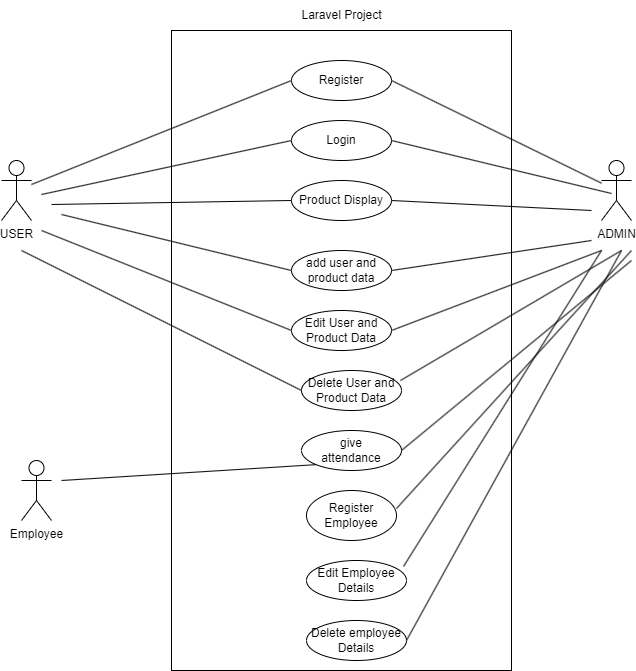

The diagram above was exported from draw.io. Its source (the exported page's mxGraphModel, read from the mxfile embedded in the PNG):
<mxGraphModel dx="880" dy="419" grid="1" gridSize="10" guides="1" tooltips="1" connect="1" arrows="1" fold="1" page="1" pageScale="1" pageWidth="827" pageHeight="1169" math="0" shadow="0">
  <root>
    <mxCell id="0" />
    <mxCell id="1" parent="0" />
    <mxCell id="Pd1AY0zSiFW7SFGbBwG5-1" value="USER" style="shape=umlActor;verticalLabelPosition=bottom;verticalAlign=top;html=1;" vertex="1" parent="1">
      <mxGeometry x="90" y="160" width="30" height="60" as="geometry" />
    </mxCell>
    <mxCell id="Pd1AY0zSiFW7SFGbBwG5-2" value="ADMIN" style="shape=umlActor;verticalLabelPosition=bottom;verticalAlign=top;html=1;" vertex="1" parent="1">
      <mxGeometry x="690" y="160" width="30" height="60" as="geometry" />
    </mxCell>
    <mxCell id="Pd1AY0zSiFW7SFGbBwG5-3" value="" style="html=1;whiteSpace=wrap;" vertex="1" parent="1">
      <mxGeometry x="260" y="30" width="340" height="640" as="geometry" />
    </mxCell>
    <mxCell id="Pd1AY0zSiFW7SFGbBwG5-4" value="Register" style="ellipse;whiteSpace=wrap;html=1;align=center;" vertex="1" parent="1">
      <mxGeometry x="380" y="60" width="100" height="40" as="geometry" />
    </mxCell>
    <mxCell id="Pd1AY0zSiFW7SFGbBwG5-5" value="Product Display" style="ellipse;whiteSpace=wrap;html=1;align=center;" vertex="1" parent="1">
      <mxGeometry x="380" y="180" width="100" height="40" as="geometry" />
    </mxCell>
    <mxCell id="Pd1AY0zSiFW7SFGbBwG5-6" value="Login" style="ellipse;whiteSpace=wrap;html=1;align=center;" vertex="1" parent="1">
      <mxGeometry x="380" y="120" width="100" height="40" as="geometry" />
    </mxCell>
    <mxCell id="Pd1AY0zSiFW7SFGbBwG5-9" value="add user and product data" style="ellipse;whiteSpace=wrap;html=1;align=center;" vertex="1" parent="1">
      <mxGeometry x="380" y="250" width="100" height="40" as="geometry" />
    </mxCell>
    <mxCell id="Pd1AY0zSiFW7SFGbBwG5-10" value="Edit User and Product Data" style="ellipse;whiteSpace=wrap;html=1;align=center;" vertex="1" parent="1">
      <mxGeometry x="380" y="310" width="100" height="40" as="geometry" />
    </mxCell>
    <mxCell id="Pd1AY0zSiFW7SFGbBwG5-11" value="Delete User and Product Data" style="ellipse;whiteSpace=wrap;html=1;align=center;" vertex="1" parent="1">
      <mxGeometry x="390" y="370" width="100" height="40" as="geometry" />
    </mxCell>
    <mxCell id="Pd1AY0zSiFW7SFGbBwG5-12" value="" style="endArrow=none;html=1;rounded=0;entryX=0;entryY=0.5;entryDx=0;entryDy=0;" edge="1" parent="1" source="Pd1AY0zSiFW7SFGbBwG5-1" target="Pd1AY0zSiFW7SFGbBwG5-4">
      <mxGeometry relative="1" as="geometry">
        <mxPoint x="330" y="250" as="sourcePoint" />
        <mxPoint x="490" y="250" as="targetPoint" />
      </mxGeometry>
    </mxCell>
    <mxCell id="Pd1AY0zSiFW7SFGbBwG5-13" value="" style="resizable=0;html=1;whiteSpace=wrap;align=right;verticalAlign=bottom;" connectable="0" vertex="1" parent="Pd1AY0zSiFW7SFGbBwG5-12">
      <mxGeometry x="1" relative="1" as="geometry" />
    </mxCell>
    <mxCell id="Pd1AY0zSiFW7SFGbBwG5-14" value="" style="endArrow=none;html=1;rounded=0;entryX=0;entryY=0.5;entryDx=0;entryDy=0;" edge="1" parent="1" target="Pd1AY0zSiFW7SFGbBwG5-6">
      <mxGeometry relative="1" as="geometry">
        <mxPoint x="130" y="194" as="sourcePoint" />
        <mxPoint x="390" y="90" as="targetPoint" />
      </mxGeometry>
    </mxCell>
    <mxCell id="Pd1AY0zSiFW7SFGbBwG5-15" value="" style="resizable=0;html=1;whiteSpace=wrap;align=right;verticalAlign=bottom;" connectable="0" vertex="1" parent="Pd1AY0zSiFW7SFGbBwG5-14">
      <mxGeometry x="1" relative="1" as="geometry" />
    </mxCell>
    <mxCell id="Pd1AY0zSiFW7SFGbBwG5-16" value="" style="endArrow=none;html=1;rounded=0;entryX=0;entryY=0.5;entryDx=0;entryDy=0;" edge="1" parent="1" target="Pd1AY0zSiFW7SFGbBwG5-5">
      <mxGeometry relative="1" as="geometry">
        <mxPoint x="140" y="204" as="sourcePoint" />
        <mxPoint x="390" y="150" as="targetPoint" />
      </mxGeometry>
    </mxCell>
    <mxCell id="Pd1AY0zSiFW7SFGbBwG5-17" value="" style="resizable=0;html=1;whiteSpace=wrap;align=right;verticalAlign=bottom;" connectable="0" vertex="1" parent="Pd1AY0zSiFW7SFGbBwG5-16">
      <mxGeometry x="1" relative="1" as="geometry" />
    </mxCell>
    <mxCell id="Pd1AY0zSiFW7SFGbBwG5-22" value="" style="endArrow=none;html=1;rounded=0;exitX=1;exitY=0.5;exitDx=0;exitDy=0;" edge="1" parent="1" source="Pd1AY0zSiFW7SFGbBwG5-4" target="Pd1AY0zSiFW7SFGbBwG5-2">
      <mxGeometry relative="1" as="geometry">
        <mxPoint x="170" y="234" as="sourcePoint" />
        <mxPoint x="420" y="180" as="targetPoint" />
      </mxGeometry>
    </mxCell>
    <mxCell id="Pd1AY0zSiFW7SFGbBwG5-23" value="" style="resizable=0;html=1;whiteSpace=wrap;align=right;verticalAlign=bottom;" connectable="0" vertex="1" parent="Pd1AY0zSiFW7SFGbBwG5-22">
      <mxGeometry x="1" relative="1" as="geometry" />
    </mxCell>
    <mxCell id="Pd1AY0zSiFW7SFGbBwG5-24" value="" style="endArrow=none;html=1;rounded=0;exitX=1;exitY=0.5;exitDx=0;exitDy=0;" edge="1" parent="1" source="Pd1AY0zSiFW7SFGbBwG5-6">
      <mxGeometry relative="1" as="geometry">
        <mxPoint x="490" y="90" as="sourcePoint" />
        <mxPoint x="700" y="193" as="targetPoint" />
      </mxGeometry>
    </mxCell>
    <mxCell id="Pd1AY0zSiFW7SFGbBwG5-25" value="" style="resizable=0;html=1;whiteSpace=wrap;align=right;verticalAlign=bottom;" connectable="0" vertex="1" parent="Pd1AY0zSiFW7SFGbBwG5-24">
      <mxGeometry x="1" relative="1" as="geometry" />
    </mxCell>
    <mxCell id="Pd1AY0zSiFW7SFGbBwG5-26" value="" style="endArrow=none;html=1;rounded=0;exitX=1;exitY=0.5;exitDx=0;exitDy=0;" edge="1" parent="1" source="Pd1AY0zSiFW7SFGbBwG5-5">
      <mxGeometry relative="1" as="geometry">
        <mxPoint x="490" y="150" as="sourcePoint" />
        <mxPoint x="680" y="210" as="targetPoint" />
      </mxGeometry>
    </mxCell>
    <mxCell id="Pd1AY0zSiFW7SFGbBwG5-27" value="" style="resizable=0;html=1;whiteSpace=wrap;align=right;verticalAlign=bottom;" connectable="0" vertex="1" parent="Pd1AY0zSiFW7SFGbBwG5-26">
      <mxGeometry x="1" relative="1" as="geometry" />
    </mxCell>
    <mxCell id="Pd1AY0zSiFW7SFGbBwG5-32" value="" style="endArrow=none;html=1;rounded=0;exitX=1;exitY=0.5;exitDx=0;exitDy=0;" edge="1" parent="1" source="Pd1AY0zSiFW7SFGbBwG5-9">
      <mxGeometry relative="1" as="geometry">
        <mxPoint x="520" y="180" as="sourcePoint" />
        <mxPoint x="680" y="240" as="targetPoint" />
      </mxGeometry>
    </mxCell>
    <mxCell id="Pd1AY0zSiFW7SFGbBwG5-33" value="" style="resizable=0;html=1;whiteSpace=wrap;align=right;verticalAlign=bottom;" connectable="0" vertex="1" parent="Pd1AY0zSiFW7SFGbBwG5-32">
      <mxGeometry x="1" relative="1" as="geometry" />
    </mxCell>
    <mxCell id="Pd1AY0zSiFW7SFGbBwG5-34" value="" style="endArrow=none;html=1;rounded=0;exitX=1;exitY=0.5;exitDx=0;exitDy=0;" edge="1" parent="1" source="Pd1AY0zSiFW7SFGbBwG5-10">
      <mxGeometry relative="1" as="geometry">
        <mxPoint x="530" y="190" as="sourcePoint" />
        <mxPoint x="690" y="250" as="targetPoint" />
      </mxGeometry>
    </mxCell>
    <mxCell id="Pd1AY0zSiFW7SFGbBwG5-35" value="" style="resizable=0;html=1;whiteSpace=wrap;align=right;verticalAlign=bottom;" connectable="0" vertex="1" parent="Pd1AY0zSiFW7SFGbBwG5-34">
      <mxGeometry x="1" relative="1" as="geometry" />
    </mxCell>
    <mxCell id="Pd1AY0zSiFW7SFGbBwG5-36" value="" style="endArrow=none;html=1;rounded=0;exitX=0.99;exitY=0.25;exitDx=0;exitDy=0;exitPerimeter=0;" edge="1" parent="1" source="Pd1AY0zSiFW7SFGbBwG5-11">
      <mxGeometry relative="1" as="geometry">
        <mxPoint x="540" y="200" as="sourcePoint" />
        <mxPoint x="710" y="250" as="targetPoint" />
      </mxGeometry>
    </mxCell>
    <mxCell id="Pd1AY0zSiFW7SFGbBwG5-37" value="" style="resizable=0;html=1;whiteSpace=wrap;align=right;verticalAlign=bottom;" connectable="0" vertex="1" parent="Pd1AY0zSiFW7SFGbBwG5-36">
      <mxGeometry x="1" relative="1" as="geometry" />
    </mxCell>
    <mxCell id="Pd1AY0zSiFW7SFGbBwG5-38" value="Laravel Project" style="text;html=1;align=center;verticalAlign=middle;resizable=0;points=[];autosize=1;strokeColor=none;fillColor=none;" vertex="1" parent="1">
      <mxGeometry x="380" width="100" height="30" as="geometry" />
    </mxCell>
    <mxCell id="Pd1AY0zSiFW7SFGbBwG5-39" value="" style="endArrow=none;html=1;rounded=0;entryX=0;entryY=0.5;entryDx=0;entryDy=0;" edge="1" parent="1" target="Pd1AY0zSiFW7SFGbBwG5-9">
      <mxGeometry relative="1" as="geometry">
        <mxPoint x="150" y="214" as="sourcePoint" />
        <mxPoint x="390" y="210" as="targetPoint" />
      </mxGeometry>
    </mxCell>
    <mxCell id="Pd1AY0zSiFW7SFGbBwG5-40" value="" style="resizable=0;html=1;whiteSpace=wrap;align=right;verticalAlign=bottom;" connectable="0" vertex="1" parent="Pd1AY0zSiFW7SFGbBwG5-39">
      <mxGeometry x="1" relative="1" as="geometry" />
    </mxCell>
    <mxCell id="Pd1AY0zSiFW7SFGbBwG5-45" value="" style="endArrow=none;html=1;rounded=0;entryX=0;entryY=0.5;entryDx=0;entryDy=0;" edge="1" parent="1" target="Pd1AY0zSiFW7SFGbBwG5-10">
      <mxGeometry relative="1" as="geometry">
        <mxPoint x="130" y="230" as="sourcePoint" />
        <mxPoint x="390" y="370" as="targetPoint" />
      </mxGeometry>
    </mxCell>
    <mxCell id="Pd1AY0zSiFW7SFGbBwG5-46" value="" style="resizable=0;html=1;whiteSpace=wrap;align=right;verticalAlign=bottom;" connectable="0" vertex="1" parent="Pd1AY0zSiFW7SFGbBwG5-45">
      <mxGeometry x="1" relative="1" as="geometry" />
    </mxCell>
    <mxCell id="Pd1AY0zSiFW7SFGbBwG5-47" value="" style="endArrow=none;html=1;rounded=0;entryX=0;entryY=0.5;entryDx=0;entryDy=0;" edge="1" parent="1" target="Pd1AY0zSiFW7SFGbBwG5-11">
      <mxGeometry relative="1" as="geometry">
        <mxPoint x="110" y="250" as="sourcePoint" />
        <mxPoint x="400" y="380" as="targetPoint" />
      </mxGeometry>
    </mxCell>
    <mxCell id="Pd1AY0zSiFW7SFGbBwG5-48" value="" style="resizable=0;html=1;whiteSpace=wrap;align=right;verticalAlign=bottom;" connectable="0" vertex="1" parent="Pd1AY0zSiFW7SFGbBwG5-47">
      <mxGeometry x="1" relative="1" as="geometry" />
    </mxCell>
    <mxCell id="Pd1AY0zSiFW7SFGbBwG5-49" value="give &lt;br&gt;attendance" style="ellipse;whiteSpace=wrap;html=1;align=center;" vertex="1" parent="1">
      <mxGeometry x="390" y="430" width="100" height="40" as="geometry" />
    </mxCell>
    <mxCell id="Pd1AY0zSiFW7SFGbBwG5-51" value="Register Employee" style="ellipse;whiteSpace=wrap;html=1;align=center;" vertex="1" parent="1">
      <mxGeometry x="395" y="490" width="90" height="50" as="geometry" />
    </mxCell>
    <mxCell id="Pd1AY0zSiFW7SFGbBwG5-52" value="Edit Employee Details" style="ellipse;whiteSpace=wrap;html=1;align=center;" vertex="1" parent="1">
      <mxGeometry x="395" y="560" width="100" height="40" as="geometry" />
    </mxCell>
    <mxCell id="Pd1AY0zSiFW7SFGbBwG5-53" value="Delete employee Details" style="ellipse;whiteSpace=wrap;html=1;align=center;" vertex="1" parent="1">
      <mxGeometry x="395" y="620" width="100" height="40" as="geometry" />
    </mxCell>
    <mxCell id="Pd1AY0zSiFW7SFGbBwG5-54" value="Employee" style="shape=umlActor;verticalLabelPosition=bottom;verticalAlign=top;html=1;" vertex="1" parent="1">
      <mxGeometry x="110" y="460" width="30" height="60" as="geometry" />
    </mxCell>
    <mxCell id="Pd1AY0zSiFW7SFGbBwG5-61" value="" style="endArrow=none;html=1;rounded=0;entryX=0;entryY=1;entryDx=0;entryDy=0;" edge="1" parent="1" target="Pd1AY0zSiFW7SFGbBwG5-49">
      <mxGeometry relative="1" as="geometry">
        <mxPoint x="150" y="480" as="sourcePoint" />
        <mxPoint x="400" y="400" as="targetPoint" />
      </mxGeometry>
    </mxCell>
    <mxCell id="Pd1AY0zSiFW7SFGbBwG5-62" value="" style="resizable=0;html=1;whiteSpace=wrap;align=right;verticalAlign=bottom;" connectable="0" vertex="1" parent="Pd1AY0zSiFW7SFGbBwG5-61">
      <mxGeometry x="1" relative="1" as="geometry" />
    </mxCell>
    <mxCell id="Pd1AY0zSiFW7SFGbBwG5-69" value="" style="endArrow=none;html=1;rounded=0;exitX=1;exitY=0.5;exitDx=0;exitDy=0;" edge="1" parent="1" source="Pd1AY0zSiFW7SFGbBwG5-49">
      <mxGeometry relative="1" as="geometry">
        <mxPoint x="499" y="390" as="sourcePoint" />
        <mxPoint x="720" y="260" as="targetPoint" />
      </mxGeometry>
    </mxCell>
    <mxCell id="Pd1AY0zSiFW7SFGbBwG5-70" value="" style="resizable=0;html=1;whiteSpace=wrap;align=right;verticalAlign=bottom;" connectable="0" vertex="1" parent="Pd1AY0zSiFW7SFGbBwG5-69">
      <mxGeometry x="1" relative="1" as="geometry" />
    </mxCell>
    <mxCell id="Pd1AY0zSiFW7SFGbBwG5-71" value="" style="endArrow=none;html=1;rounded=0;exitX=1;exitY=0.36;exitDx=0;exitDy=0;exitPerimeter=0;" edge="1" parent="1" source="Pd1AY0zSiFW7SFGbBwG5-51">
      <mxGeometry relative="1" as="geometry">
        <mxPoint x="509" y="400" as="sourcePoint" />
        <mxPoint x="720" y="250" as="targetPoint" />
      </mxGeometry>
    </mxCell>
    <mxCell id="Pd1AY0zSiFW7SFGbBwG5-72" value="" style="resizable=0;html=1;whiteSpace=wrap;align=right;verticalAlign=bottom;" connectable="0" vertex="1" parent="Pd1AY0zSiFW7SFGbBwG5-71">
      <mxGeometry x="1" relative="1" as="geometry" />
    </mxCell>
    <mxCell id="Pd1AY0zSiFW7SFGbBwG5-73" value="" style="endArrow=none;html=1;rounded=0;exitX=0.97;exitY=0.15;exitDx=0;exitDy=0;exitPerimeter=0;" edge="1" parent="1" source="Pd1AY0zSiFW7SFGbBwG5-52">
      <mxGeometry relative="1" as="geometry">
        <mxPoint x="519" y="410" as="sourcePoint" />
        <mxPoint x="690" y="250" as="targetPoint" />
      </mxGeometry>
    </mxCell>
    <mxCell id="Pd1AY0zSiFW7SFGbBwG5-74" value="" style="resizable=0;html=1;whiteSpace=wrap;align=right;verticalAlign=bottom;" connectable="0" vertex="1" parent="Pd1AY0zSiFW7SFGbBwG5-73">
      <mxGeometry x="1" relative="1" as="geometry" />
    </mxCell>
    <mxCell id="Pd1AY0zSiFW7SFGbBwG5-75" value="" style="endArrow=none;html=1;rounded=0;exitX=1;exitY=0.5;exitDx=0;exitDy=0;" edge="1" parent="1" source="Pd1AY0zSiFW7SFGbBwG5-53">
      <mxGeometry relative="1" as="geometry">
        <mxPoint x="529" y="420" as="sourcePoint" />
        <mxPoint x="710" y="250" as="targetPoint" />
      </mxGeometry>
    </mxCell>
    <mxCell id="Pd1AY0zSiFW7SFGbBwG5-76" value="" style="resizable=0;html=1;whiteSpace=wrap;align=right;verticalAlign=bottom;" connectable="0" vertex="1" parent="Pd1AY0zSiFW7SFGbBwG5-75">
      <mxGeometry x="1" relative="1" as="geometry" />
    </mxCell>
  </root>
</mxGraphModel>